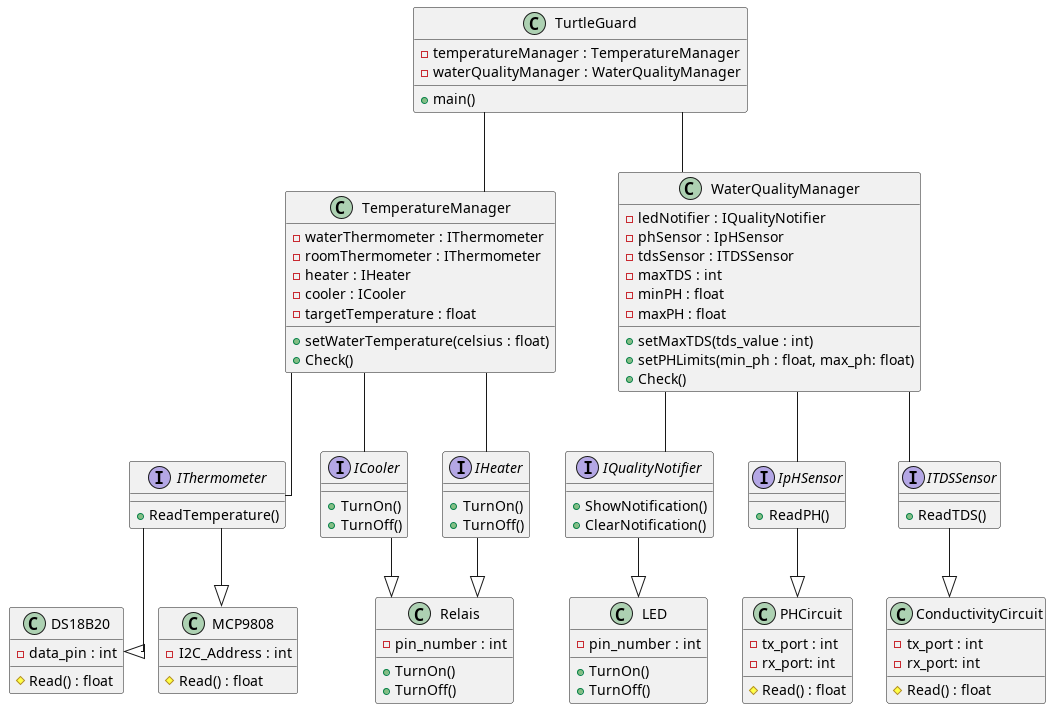

The diagram above was rendered by PlantUML. Its source (embedded in the PNG):
@startuml Hardware Sketch
skinparam linetype ortho
' !theme reddress-darkblue

interface IThermometer{
    + ReadTemperature()
}

interface IQualityNotifier{
    + ShowNotification()
    + ClearNotification()
}

interface ICooler{
    + TurnOn()
    + TurnOff()
}
interface IHeater{
    + TurnOn()
    + TurnOff()
}

interface IpHSensor{
    + ReadPH()
}
interface ITDSSensor{
    + ReadTDS()
}

class TurtleGuard{
    - temperatureManager : TemperatureManager
    - waterQualityManager : WaterQualityManager
    + main()
    
}

'' Checks water temperature. Checks which needs to be emnabled(cooler or heater)
class TemperatureManager{
    - waterThermometer : IThermometer
    - roomThermometer : IThermometer
    - heater : IHeater
    - cooler : ICooler
    - targetTemperature : float
    + setWaterTemperature(celsius : float)
    + Check()

}

'' Notifies whoever needs
class WaterQualityManager{
    - ledNotifier : IQualityNotifier
    - phSensor : IpHSensor
    - tdsSensor : ITDSSensor   
    - maxTDS : int 
    - minPH : float 
    - maxPH : float 
    + setMaxTDS(tds_value : int)
    + setPHLimits(min_ph : float, max_ph: float)
    + Check()
}

class DS18B20{
    - data_pin : int
    # Read() : float
}

class MCP9808{
    - I2C_Address : int
    # Read() : float
}

class PHCircuit{
    - tx_port : int 
    - rx_port: int
    # Read() : float
}

class ConductivityCircuit{
    - tx_port : int 
    - rx_port: int
    # Read() : float
}

class LED{
    - pin_number : int
    + TurnOn()
    + TurnOff()
}

'Moet er nog een tussenstap tussen relais? Moet relais ook een interface zijn? Moet eigenlijk ook PWM hebben. Hoe of wat?' 
class Relais{
    - pin_number : int
    + TurnOn()
    + TurnOff()
}

IThermometer --|> DS18B20
IThermometer --|> MCP9808
IpHSensor --|> PHCircuit
ITDSSensor --|> ConductivityCircuit
IQualityNotifier --|> LED
IHeater --|> Relais
ICooler --|> Relais

WaterQualityManager -- IpHSensor
WaterQualityManager -- ITDSSensor
WaterQualityManager -- IQualityNotifier
TemperatureManager -- IThermometer
TemperatureManager -- IHeater
TemperatureManager -- ICooler

' Moet 'dependency' zijn(contains and can't live without)
TurtleGuard -- WaterQualityManager
TurtleGuard -- TemperatureManager

@enduml